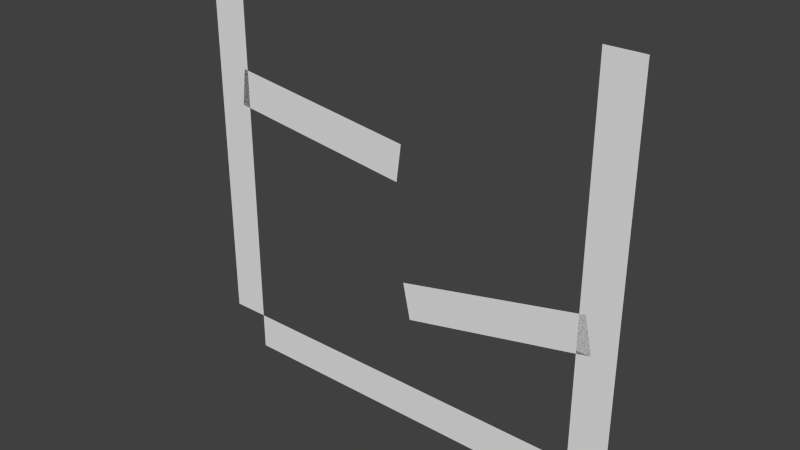 # Source: testlevel.blend  (saved by Blender 2.59.0; exported with 4.5.12 LTS)
import bpy
from mathutils import Matrix  # noqa: F401  (used for matrix-valued properties, if any)

bpy.ops.wm.read_factory_settings(use_empty=True)
scene = bpy.context.scene
scene.name = 'Scene'

# ---- collections
col_collection_1 = bpy.data.collections.new('Collection 1'); scene.collection.children.link(col_collection_1)

# ---- world
world_world = bpy.data.worlds.new('World'); scene.world = world_world
world_world.color = (0.05088, 0.05088, 0.05088)
world_world.use_sun_shadow = False
world_world.sun_shadow_jitter_overblur = 0.0
world_world.cycles.sampling_method = 'MANUAL'
world_world.cycles.sample_map_resolution = 256

# ---- meshes
me_plane_004 = bpy.data.meshes.new('Plane.004')
me_plane_004.from_pydata([(2.588, 6.533e-07, -0.5), (-2.588, -2.21e-07, -0.5), (-2.588, -3.553e-07, 0.5), (2.588, 5.19e-07, 0.5)], [], [(0, 3, 2, 1)])
me_plane_004.use_remesh_preserve_volume = False
me_plane_004.use_remesh_preserve_attributes = False
me_plane_004.use_mirror_vertex_groups = False
me_plane_004.update()
me_plane_003 = bpy.data.meshes.new('Plane.003')
me_plane_003.from_pydata([(2.588, 6.533e-07, -0.5), (-2.588, -2.21e-07, -0.5), (-2.588, -3.553e-07, 0.5), (2.588, 5.19e-07, 0.5)], [], [(0, 3, 2, 1)])
me_plane_003.use_remesh_preserve_volume = False
me_plane_003.use_remesh_preserve_attributes = False
me_plane_003.use_mirror_vertex_groups = False
me_plane_003.update()
me_plane_002 = bpy.data.meshes.new('Plane.002')
me_plane_002.from_pydata([(5.0, 9.774e-07, -0.5), (-5.0, -5.45e-07, -0.5), (-5.0, -6.794e-07, 0.5), (5.0, 8.43e-07, 0.5)], [], [(0, 3, 2, 1)])
me_plane_002.use_remesh_preserve_volume = False
me_plane_002.use_remesh_preserve_attributes = False
me_plane_002.use_mirror_vertex_groups = False
me_plane_002.update()
me_plane_001 = bpy.data.meshes.new('Plane.001')
me_plane_001.from_pydata([(0.5, 2.384e-07, 5.0), (0.5, 5.96e-08, -5.0), (-0.5, 5.96e-08, -5.0), (-0.5, 2.384e-07, 5.0)], [], [(0, 3, 2, 1)])
me_plane_001.use_remesh_preserve_volume = False
me_plane_001.use_remesh_preserve_attributes = False
me_plane_001.use_mirror_vertex_groups = False
me_plane_001.update()
me_plane = bpy.data.meshes.new('Plane')
me_plane.from_pydata([(0.5, 2.384e-07, 8.0), (0.5, 5.96e-08, -2.0), (-0.5, 5.96e-08, -2.0), (-0.5, 2.384e-07, 8.0)], [], [(0, 3, 2, 1)])
me_plane.use_remesh_preserve_volume = False
me_plane.use_remesh_preserve_attributes = False
me_plane.use_mirror_vertex_groups = False
me_plane.update()

# ---- objects
ob_plane_004 = bpy.data.objects.new('Plane.004', me_plane_004)
ob_plane_003 = bpy.data.objects.new('Plane.003', me_plane_003)
ob_empty = bpy.data.objects.new('Empty', None)
ob_plane_002 = bpy.data.objects.new('Plane.002', me_plane_002)
ob_plane_001 = bpy.data.objects.new('Plane.001', me_plane_001)
ob_plane = bpy.data.objects.new('Plane', me_plane)

# ---- transforms, parenting, visibility, modifiers, constraints
ob_plane_004.location = (2.738, 2.679e-07, -1.994)
ob_plane_004.rotation_euler = (3.054e-09, -0.2112, -2.881e-08)
ob_plane_004.lineart.crease_threshold = 0.0
ob_plane_003.location = (-2.608, -1.913e-07, 1.424)
ob_plane_003.rotation_euler = (1.145e-09, 0.1301, 1.758e-08)
ob_plane_003.lineart.crease_threshold = 0.0
ob_empty.location = (0.0, 0.0, 3.76)
ob_empty.empty_image_offset = (0.0, 0.0)
ob_empty.lineart.crease_threshold = 0.0
ob_plane_002.location = (0.0, 0.0, -5.5)
ob_plane_002.lineart.crease_threshold = 0.0
ob_plane_001.location = (5.5, 0.0, 0.0)
ob_plane_001.lineart.crease_threshold = 0.0
ob_plane.location = (-5.5, 0.0, -3.0)
ob_plane.lineart.crease_threshold = 0.0

# ---- collection membership
col_collection_1.objects.link(ob_plane_004)
col_collection_1.objects.link(ob_plane_003)
col_collection_1.objects.link(ob_empty)
col_collection_1.objects.link(ob_plane_002)
col_collection_1.objects.link(ob_plane_001)
col_collection_1.objects.link(ob_plane)

# ---- scene / render settings (as saved in the file)
scene.frame_start = 1; scene.frame_end = 250; scene.frame_set(1)
scene.render.engine = 'BLENDER_EEVEE_NEXT'
scene.render.image_settings.color_mode = 'RGB'
scene.render.image_settings.compression = 90
scene.render.resolution_percentage = 50
scene.render.dither_intensity = 0.0
scene.render.bake_margin = 2
scene.render.bake_bias = 0.0
scene.cycles.use_denoising = False
scene.cycles.samples = 10
scene.cycles.sampling_pattern = 'TABULATED_SOBOL'
scene.cycles.light_sampling_threshold = 0.0
scene.cycles.use_adaptive_sampling = False
scene.cycles.use_light_tree = False
scene.cycles.blur_glossy = 0.0
scene.cycles.volume_bounces = 1
scene.cycles.pixel_filter_type = 'GAUSSIAN'
scene.cycles.sample_clamp_indirect = 0.0
scene.view_settings.view_transform = 'Standard'
bpy.context.view_layer.update()

# ---- added for rendering (the .blend has no active camera and no usable light): camera, sun
cam_auto = bpy.data.cameras.new('AutoCamera')
cam_auto.lens = 50.0
cam_auto.sensor_width = 36.0
cam_auto.clip_end = 1000.0
ob_auto_camera = bpy.data.objects.new('AutoCamera', cam_auto)
scene.collection.objects.link(ob_auto_camera)
ob_auto_camera.location = (15.0616, -18.0739, 11.5493)
ob_auto_camera.rotation_euler = (1.09748, -7.21219e-08, 0.694738)
scene.camera = ob_auto_camera
light_auto_sun = bpy.data.lights.new('AutoSun', 'SUN')
light_auto_sun.energy = 3.0
light_auto_sun.angle = 0.0523599
ob_auto_sun = bpy.data.objects.new('AutoSun', light_auto_sun)
scene.collection.objects.link(ob_auto_sun)
ob_auto_sun.rotation_euler = (0.872665, 0.174533, 0.523599)
bpy.context.view_layer.update()
